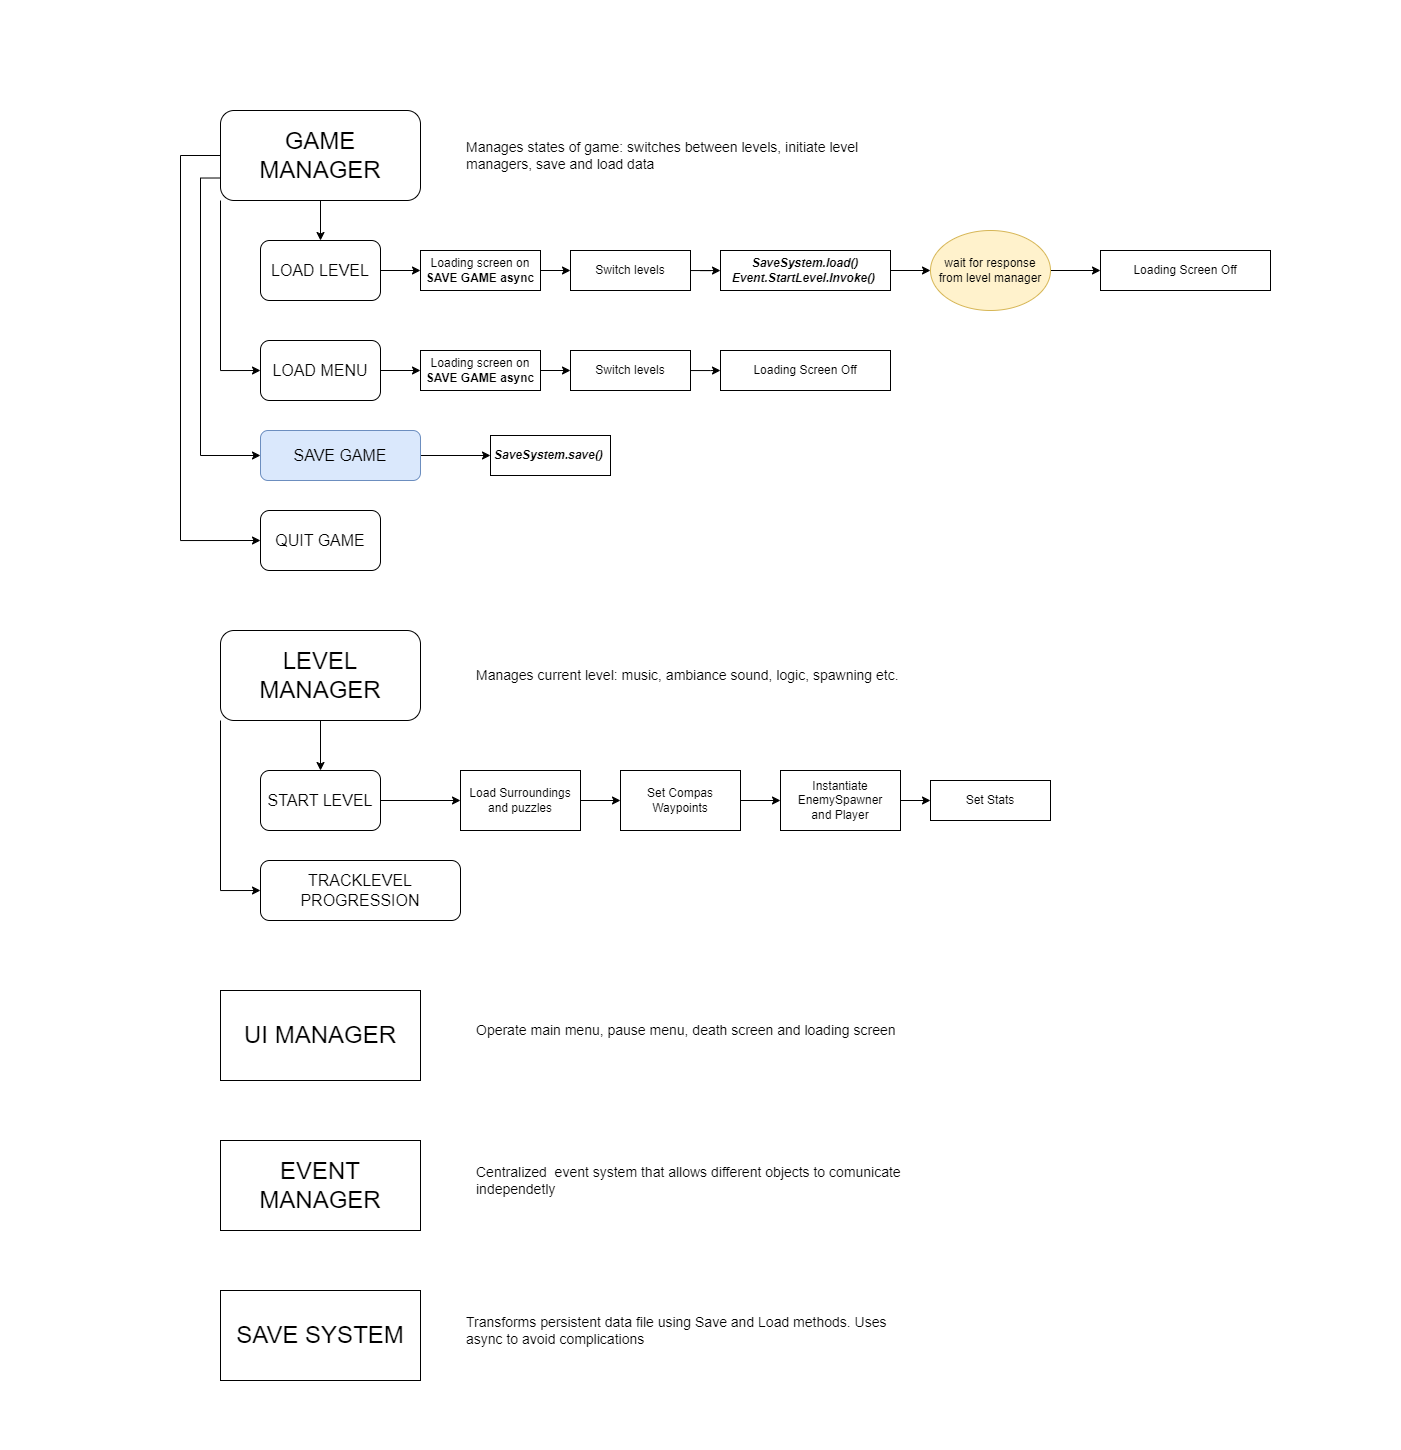

The diagram above was exported from draw.io. Its source (the exported page's mxGraphModel, read from the mxfile embedded in the PNG):
<mxGraphModel dx="1932" dy="1823" grid="1" gridSize="10" guides="1" tooltips="1" connect="1" arrows="1" fold="1" page="1" pageScale="1" pageWidth="827" pageHeight="1169" math="0" shadow="0">
  <root>
    <mxCell id="WIyWlLk6GJQsqaUBKTNV-0" />
    <mxCell id="WIyWlLk6GJQsqaUBKTNV-1" parent="WIyWlLk6GJQsqaUBKTNV-0" />
    <mxCell id="vElQKWdE_FCgS0wEgjcl-7" style="edgeStyle=orthogonalEdgeStyle;rounded=0;orthogonalLoop=1;jettySize=auto;html=1;" edge="1" parent="WIyWlLk6GJQsqaUBKTNV-1" source="vElQKWdE_FCgS0wEgjcl-0" target="vElQKWdE_FCgS0wEgjcl-2">
      <mxGeometry relative="1" as="geometry" />
    </mxCell>
    <mxCell id="vElQKWdE_FCgS0wEgjcl-12" style="edgeStyle=orthogonalEdgeStyle;rounded=0;orthogonalLoop=1;jettySize=auto;html=1;exitX=0;exitY=1;exitDx=0;exitDy=0;entryX=0;entryY=0.5;entryDx=0;entryDy=0;" edge="1" parent="WIyWlLk6GJQsqaUBKTNV-1" source="vElQKWdE_FCgS0wEgjcl-0" target="vElQKWdE_FCgS0wEgjcl-10">
      <mxGeometry relative="1" as="geometry" />
    </mxCell>
    <mxCell id="vElQKWdE_FCgS0wEgjcl-13" style="edgeStyle=orthogonalEdgeStyle;rounded=0;orthogonalLoop=1;jettySize=auto;html=1;exitX=0;exitY=0.75;exitDx=0;exitDy=0;entryX=0;entryY=0.5;entryDx=0;entryDy=0;" edge="1" parent="WIyWlLk6GJQsqaUBKTNV-1" source="vElQKWdE_FCgS0wEgjcl-0" target="vElQKWdE_FCgS0wEgjcl-6">
      <mxGeometry relative="1" as="geometry" />
    </mxCell>
    <mxCell id="vElQKWdE_FCgS0wEgjcl-14" style="edgeStyle=orthogonalEdgeStyle;rounded=0;orthogonalLoop=1;jettySize=auto;html=1;exitX=0;exitY=0.5;exitDx=0;exitDy=0;entryX=0;entryY=0.5;entryDx=0;entryDy=0;" edge="1" parent="WIyWlLk6GJQsqaUBKTNV-1" source="vElQKWdE_FCgS0wEgjcl-0" target="vElQKWdE_FCgS0wEgjcl-11">
      <mxGeometry relative="1" as="geometry">
        <Array as="points">
          <mxPoint x="60" y="135" />
          <mxPoint x="60" y="520" />
        </Array>
      </mxGeometry>
    </mxCell>
    <mxCell id="vElQKWdE_FCgS0wEgjcl-0" value="&lt;font style=&quot;font-size: 24px;&quot;&gt;GAME MANAGER&lt;/font&gt;" style="rounded=1;whiteSpace=wrap;html=1;" vertex="1" parent="WIyWlLk6GJQsqaUBKTNV-1">
      <mxGeometry x="100" y="90" width="200" height="90" as="geometry" />
    </mxCell>
    <mxCell id="vElQKWdE_FCgS0wEgjcl-16" style="edgeStyle=orthogonalEdgeStyle;rounded=0;orthogonalLoop=1;jettySize=auto;html=1;exitX=1;exitY=0.5;exitDx=0;exitDy=0;entryX=0;entryY=0.5;entryDx=0;entryDy=0;" edge="1" parent="WIyWlLk6GJQsqaUBKTNV-1" source="vElQKWdE_FCgS0wEgjcl-2" target="vElQKWdE_FCgS0wEgjcl-4">
      <mxGeometry relative="1" as="geometry" />
    </mxCell>
    <mxCell id="vElQKWdE_FCgS0wEgjcl-2" value="&lt;font style=&quot;font-size: 16px;&quot;&gt;LOAD LEVEL&lt;/font&gt;" style="rounded=1;whiteSpace=wrap;html=1;" vertex="1" parent="WIyWlLk6GJQsqaUBKTNV-1">
      <mxGeometry x="140" y="220" width="120" height="60" as="geometry" />
    </mxCell>
    <mxCell id="vElQKWdE_FCgS0wEgjcl-19" style="edgeStyle=orthogonalEdgeStyle;rounded=0;orthogonalLoop=1;jettySize=auto;html=1;exitX=1;exitY=0.5;exitDx=0;exitDy=0;entryX=0;entryY=0.5;entryDx=0;entryDy=0;" edge="1" parent="WIyWlLk6GJQsqaUBKTNV-1" source="vElQKWdE_FCgS0wEgjcl-4" target="vElQKWdE_FCgS0wEgjcl-18">
      <mxGeometry relative="1" as="geometry" />
    </mxCell>
    <mxCell id="vElQKWdE_FCgS0wEgjcl-4" value="Loading screen on&lt;div&gt;&lt;b&gt;SAVE GAME async&lt;/b&gt;&lt;/div&gt;" style="rounded=0;whiteSpace=wrap;html=1;" vertex="1" parent="WIyWlLk6GJQsqaUBKTNV-1">
      <mxGeometry x="300" y="230" width="120" height="40" as="geometry" />
    </mxCell>
    <mxCell id="vElQKWdE_FCgS0wEgjcl-27" style="edgeStyle=orthogonalEdgeStyle;rounded=0;orthogonalLoop=1;jettySize=auto;html=1;exitX=1;exitY=0.5;exitDx=0;exitDy=0;entryX=0;entryY=0.5;entryDx=0;entryDy=0;" edge="1" parent="WIyWlLk6GJQsqaUBKTNV-1" source="vElQKWdE_FCgS0wEgjcl-6" target="vElQKWdE_FCgS0wEgjcl-26">
      <mxGeometry relative="1" as="geometry" />
    </mxCell>
    <mxCell id="vElQKWdE_FCgS0wEgjcl-6" value="&lt;font style=&quot;font-size: 16px;&quot;&gt;SAVE GAME&lt;/font&gt;" style="rounded=1;whiteSpace=wrap;html=1;fillColor=#dae8fc;strokeColor=#6c8ebf;" vertex="1" parent="WIyWlLk6GJQsqaUBKTNV-1">
      <mxGeometry x="140" y="410" width="160" height="50" as="geometry" />
    </mxCell>
    <mxCell id="vElQKWdE_FCgS0wEgjcl-37" style="edgeStyle=orthogonalEdgeStyle;rounded=0;orthogonalLoop=1;jettySize=auto;html=1;exitX=1;exitY=0.5;exitDx=0;exitDy=0;entryX=0;entryY=0.5;entryDx=0;entryDy=0;" edge="1" parent="WIyWlLk6GJQsqaUBKTNV-1" source="vElQKWdE_FCgS0wEgjcl-10" target="vElQKWdE_FCgS0wEgjcl-29">
      <mxGeometry relative="1" as="geometry" />
    </mxCell>
    <mxCell id="vElQKWdE_FCgS0wEgjcl-10" value="&lt;font style=&quot;font-size: 16px;&quot;&gt;LOAD MENU&lt;/font&gt;" style="rounded=1;whiteSpace=wrap;html=1;" vertex="1" parent="WIyWlLk6GJQsqaUBKTNV-1">
      <mxGeometry x="140" y="320" width="120" height="60" as="geometry" />
    </mxCell>
    <mxCell id="vElQKWdE_FCgS0wEgjcl-11" value="&lt;font style=&quot;font-size: 16px;&quot;&gt;QUIT GAME&lt;/font&gt;" style="rounded=1;whiteSpace=wrap;html=1;" vertex="1" parent="WIyWlLk6GJQsqaUBKTNV-1">
      <mxGeometry x="140" y="490" width="120" height="60" as="geometry" />
    </mxCell>
    <mxCell id="vElQKWdE_FCgS0wEgjcl-21" style="edgeStyle=orthogonalEdgeStyle;rounded=0;orthogonalLoop=1;jettySize=auto;html=1;" edge="1" parent="WIyWlLk6GJQsqaUBKTNV-1" source="vElQKWdE_FCgS0wEgjcl-18" target="vElQKWdE_FCgS0wEgjcl-20">
      <mxGeometry relative="1" as="geometry" />
    </mxCell>
    <mxCell id="vElQKWdE_FCgS0wEgjcl-18" value="Switch levels" style="rounded=0;whiteSpace=wrap;html=1;" vertex="1" parent="WIyWlLk6GJQsqaUBKTNV-1">
      <mxGeometry x="450" y="230" width="120" height="40" as="geometry" />
    </mxCell>
    <mxCell id="vElQKWdE_FCgS0wEgjcl-24" style="edgeStyle=orthogonalEdgeStyle;rounded=0;orthogonalLoop=1;jettySize=auto;html=1;exitX=1;exitY=0.5;exitDx=0;exitDy=0;" edge="1" parent="WIyWlLk6GJQsqaUBKTNV-1" source="vElQKWdE_FCgS0wEgjcl-20" target="vElQKWdE_FCgS0wEgjcl-23">
      <mxGeometry relative="1" as="geometry" />
    </mxCell>
    <mxCell id="vElQKWdE_FCgS0wEgjcl-20" value="&lt;i style=&quot;text-align: left;&quot;&gt;&lt;b&gt;SaveSystem.load()&lt;/b&gt;&lt;/i&gt;&lt;div&gt;&lt;i style=&quot;text-align: left;&quot;&gt;&lt;b&gt;Event.StartLevel.Invoke()&lt;/b&gt;&amp;nbsp;&lt;/i&gt;&lt;/div&gt;" style="rounded=0;whiteSpace=wrap;html=1;" vertex="1" parent="WIyWlLk6GJQsqaUBKTNV-1">
      <mxGeometry x="600" y="230" width="170" height="40" as="geometry" />
    </mxCell>
    <mxCell id="vElQKWdE_FCgS0wEgjcl-22" value="&lt;div style=&quot;text-align: left;&quot;&gt;&lt;span style=&quot;background-color: transparent; color: light-dark(rgb(0, 0, 0), rgb(255, 255, 255));&quot;&gt;Loading Screen Off&lt;/span&gt;&lt;/div&gt;" style="rounded=0;whiteSpace=wrap;html=1;" vertex="1" parent="WIyWlLk6GJQsqaUBKTNV-1">
      <mxGeometry x="980" y="230" width="170" height="40" as="geometry" />
    </mxCell>
    <mxCell id="vElQKWdE_FCgS0wEgjcl-25" style="edgeStyle=orthogonalEdgeStyle;rounded=0;orthogonalLoop=1;jettySize=auto;html=1;entryX=0;entryY=0.5;entryDx=0;entryDy=0;" edge="1" parent="WIyWlLk6GJQsqaUBKTNV-1" source="vElQKWdE_FCgS0wEgjcl-23" target="vElQKWdE_FCgS0wEgjcl-22">
      <mxGeometry relative="1" as="geometry" />
    </mxCell>
    <mxCell id="vElQKWdE_FCgS0wEgjcl-23" value="wait for response from level manager" style="ellipse;whiteSpace=wrap;html=1;fillColor=#fff2cc;strokeColor=#d6b656;" vertex="1" parent="WIyWlLk6GJQsqaUBKTNV-1">
      <mxGeometry x="810" y="210" width="120" height="80" as="geometry" />
    </mxCell>
    <mxCell id="vElQKWdE_FCgS0wEgjcl-26" value="&lt;i style=&quot;text-align: left;&quot;&gt;&lt;b&gt;SaveSystem.save()&lt;/b&gt;&amp;nbsp;&lt;/i&gt;" style="rounded=0;whiteSpace=wrap;html=1;" vertex="1" parent="WIyWlLk6GJQsqaUBKTNV-1">
      <mxGeometry x="370" y="415" width="120" height="40" as="geometry" />
    </mxCell>
    <mxCell id="vElQKWdE_FCgS0wEgjcl-28" style="edgeStyle=orthogonalEdgeStyle;rounded=0;orthogonalLoop=1;jettySize=auto;html=1;exitX=1;exitY=0.5;exitDx=0;exitDy=0;entryX=0;entryY=0.5;entryDx=0;entryDy=0;" edge="1" parent="WIyWlLk6GJQsqaUBKTNV-1" source="vElQKWdE_FCgS0wEgjcl-29" target="vElQKWdE_FCgS0wEgjcl-31">
      <mxGeometry relative="1" as="geometry" />
    </mxCell>
    <mxCell id="vElQKWdE_FCgS0wEgjcl-29" value="Loading screen on&lt;div&gt;&lt;b&gt;SAVE GAME async&lt;/b&gt;&lt;/div&gt;" style="rounded=0;whiteSpace=wrap;html=1;" vertex="1" parent="WIyWlLk6GJQsqaUBKTNV-1">
      <mxGeometry x="300" y="330" width="120" height="40" as="geometry" />
    </mxCell>
    <mxCell id="vElQKWdE_FCgS0wEgjcl-30" style="edgeStyle=orthogonalEdgeStyle;rounded=0;orthogonalLoop=1;jettySize=auto;html=1;" edge="1" parent="WIyWlLk6GJQsqaUBKTNV-1" source="vElQKWdE_FCgS0wEgjcl-31">
      <mxGeometry relative="1" as="geometry">
        <mxPoint x="600" y="350.0000000000001" as="targetPoint" />
      </mxGeometry>
    </mxCell>
    <mxCell id="vElQKWdE_FCgS0wEgjcl-31" value="Switch levels" style="rounded=0;whiteSpace=wrap;html=1;" vertex="1" parent="WIyWlLk6GJQsqaUBKTNV-1">
      <mxGeometry x="450" y="330" width="120" height="40" as="geometry" />
    </mxCell>
    <mxCell id="vElQKWdE_FCgS0wEgjcl-34" value="&lt;div style=&quot;text-align: left;&quot;&gt;&lt;span style=&quot;background-color: transparent; color: light-dark(rgb(0, 0, 0), rgb(255, 255, 255));&quot;&gt;Loading Screen Off&lt;/span&gt;&lt;/div&gt;" style="rounded=0;whiteSpace=wrap;html=1;" vertex="1" parent="WIyWlLk6GJQsqaUBKTNV-1">
      <mxGeometry x="600" y="330" width="170" height="40" as="geometry" />
    </mxCell>
    <mxCell id="vElQKWdE_FCgS0wEgjcl-41" style="edgeStyle=orthogonalEdgeStyle;rounded=0;orthogonalLoop=1;jettySize=auto;html=1;exitX=0.5;exitY=1;exitDx=0;exitDy=0;entryX=0.5;entryY=0;entryDx=0;entryDy=0;" edge="1" parent="WIyWlLk6GJQsqaUBKTNV-1" source="vElQKWdE_FCgS0wEgjcl-38" target="vElQKWdE_FCgS0wEgjcl-40">
      <mxGeometry relative="1" as="geometry" />
    </mxCell>
    <mxCell id="vElQKWdE_FCgS0wEgjcl-54" style="edgeStyle=orthogonalEdgeStyle;rounded=0;orthogonalLoop=1;jettySize=auto;html=1;exitX=0;exitY=1;exitDx=0;exitDy=0;entryX=0;entryY=0.5;entryDx=0;entryDy=0;" edge="1" parent="WIyWlLk6GJQsqaUBKTNV-1" source="vElQKWdE_FCgS0wEgjcl-38" target="vElQKWdE_FCgS0wEgjcl-53">
      <mxGeometry relative="1" as="geometry" />
    </mxCell>
    <mxCell id="vElQKWdE_FCgS0wEgjcl-38" value="&lt;font style=&quot;font-size: 24px;&quot;&gt;LEVEL MANAGER&lt;/font&gt;" style="rounded=1;whiteSpace=wrap;html=1;" vertex="1" parent="WIyWlLk6GJQsqaUBKTNV-1">
      <mxGeometry x="100" y="610" width="200" height="90" as="geometry" />
    </mxCell>
    <mxCell id="vElQKWdE_FCgS0wEgjcl-46" style="edgeStyle=orthogonalEdgeStyle;rounded=0;orthogonalLoop=1;jettySize=auto;html=1;exitX=1;exitY=0.5;exitDx=0;exitDy=0;entryX=0;entryY=0.5;entryDx=0;entryDy=0;" edge="1" parent="WIyWlLk6GJQsqaUBKTNV-1" source="vElQKWdE_FCgS0wEgjcl-40" target="vElQKWdE_FCgS0wEgjcl-45">
      <mxGeometry relative="1" as="geometry" />
    </mxCell>
    <mxCell id="vElQKWdE_FCgS0wEgjcl-40" value="&lt;span style=&quot;font-size: 16px;&quot;&gt;START LEVEL&lt;/span&gt;" style="rounded=1;whiteSpace=wrap;html=1;" vertex="1" parent="WIyWlLk6GJQsqaUBKTNV-1">
      <mxGeometry x="140" y="750" width="120" height="60" as="geometry" />
    </mxCell>
    <mxCell id="vElQKWdE_FCgS0wEgjcl-48" style="edgeStyle=orthogonalEdgeStyle;rounded=0;orthogonalLoop=1;jettySize=auto;html=1;entryX=0;entryY=0.5;entryDx=0;entryDy=0;" edge="1" parent="WIyWlLk6GJQsqaUBKTNV-1" source="vElQKWdE_FCgS0wEgjcl-45" target="vElQKWdE_FCgS0wEgjcl-47">
      <mxGeometry relative="1" as="geometry" />
    </mxCell>
    <mxCell id="vElQKWdE_FCgS0wEgjcl-45" value="Load Surroundings and puzzles" style="rounded=0;whiteSpace=wrap;html=1;" vertex="1" parent="WIyWlLk6GJQsqaUBKTNV-1">
      <mxGeometry x="340" y="750" width="120" height="60" as="geometry" />
    </mxCell>
    <mxCell id="vElQKWdE_FCgS0wEgjcl-50" style="edgeStyle=orthogonalEdgeStyle;rounded=0;orthogonalLoop=1;jettySize=auto;html=1;exitX=1;exitY=0.5;exitDx=0;exitDy=0;entryX=0;entryY=0.5;entryDx=0;entryDy=0;" edge="1" parent="WIyWlLk6GJQsqaUBKTNV-1" source="vElQKWdE_FCgS0wEgjcl-47" target="vElQKWdE_FCgS0wEgjcl-49">
      <mxGeometry relative="1" as="geometry" />
    </mxCell>
    <mxCell id="vElQKWdE_FCgS0wEgjcl-47" value="Set Compas Waypoints" style="rounded=0;whiteSpace=wrap;html=1;" vertex="1" parent="WIyWlLk6GJQsqaUBKTNV-1">
      <mxGeometry x="500" y="750" width="120" height="60" as="geometry" />
    </mxCell>
    <mxCell id="vElQKWdE_FCgS0wEgjcl-52" style="edgeStyle=orthogonalEdgeStyle;rounded=0;orthogonalLoop=1;jettySize=auto;html=1;exitX=1;exitY=0.5;exitDx=0;exitDy=0;entryX=0;entryY=0.5;entryDx=0;entryDy=0;" edge="1" parent="WIyWlLk6GJQsqaUBKTNV-1" source="vElQKWdE_FCgS0wEgjcl-49" target="vElQKWdE_FCgS0wEgjcl-51">
      <mxGeometry relative="1" as="geometry" />
    </mxCell>
    <mxCell id="vElQKWdE_FCgS0wEgjcl-49" value="Instantiate EnemySpawner&lt;div&gt;and Player&lt;/div&gt;" style="rounded=0;whiteSpace=wrap;html=1;" vertex="1" parent="WIyWlLk6GJQsqaUBKTNV-1">
      <mxGeometry x="660" y="750" width="120" height="60" as="geometry" />
    </mxCell>
    <mxCell id="vElQKWdE_FCgS0wEgjcl-51" value="Set Stats" style="rounded=0;whiteSpace=wrap;html=1;" vertex="1" parent="WIyWlLk6GJQsqaUBKTNV-1">
      <mxGeometry x="810" y="760" width="120" height="40" as="geometry" />
    </mxCell>
    <mxCell id="vElQKWdE_FCgS0wEgjcl-53" value="&lt;span style=&quot;font-size: 16px;&quot;&gt;TRACKLEVEL PROGRESSION&lt;/span&gt;" style="rounded=1;whiteSpace=wrap;html=1;" vertex="1" parent="WIyWlLk6GJQsqaUBKTNV-1">
      <mxGeometry x="140" y="840" width="200" height="60" as="geometry" />
    </mxCell>
    <mxCell id="vElQKWdE_FCgS0wEgjcl-56" value="&lt;font style=&quot;font-size: 24px;&quot;&gt;EVENT MANAGER&lt;/font&gt;" style="rounded=0;whiteSpace=wrap;html=1;" vertex="1" parent="WIyWlLk6GJQsqaUBKTNV-1">
      <mxGeometry x="100" y="1120" width="200" height="90" as="geometry" />
    </mxCell>
    <mxCell id="vElQKWdE_FCgS0wEgjcl-57" value="&lt;font style=&quot;font-size: 24px;&quot;&gt;SAVE SYSTEM&lt;/font&gt;" style="rounded=0;whiteSpace=wrap;html=1;" vertex="1" parent="WIyWlLk6GJQsqaUBKTNV-1">
      <mxGeometry x="100" y="1270" width="200" height="90" as="geometry" />
    </mxCell>
    <mxCell id="vElQKWdE_FCgS0wEgjcl-58" value="&lt;font style=&quot;font-size: 14px;&quot;&gt;Centralized&amp;nbsp; event system that allows different objects to comunicate independetly&lt;/font&gt;" style="text;strokeColor=none;fillColor=none;align=left;verticalAlign=middle;spacingLeft=4;spacingRight=4;overflow=hidden;points=[[0,0.5],[1,0.5]];portConstraint=eastwest;rotatable=0;whiteSpace=wrap;html=1;" vertex="1" parent="WIyWlLk6GJQsqaUBKTNV-1">
      <mxGeometry x="350" y="1120" width="460" height="80" as="geometry" />
    </mxCell>
    <mxCell id="vElQKWdE_FCgS0wEgjcl-59" value="&lt;span style=&quot;font-size: 14px;&quot;&gt;Transforms persistent data file using Save and Load methods. Uses async to avoid complications&lt;/span&gt;" style="text;strokeColor=none;fillColor=none;align=left;verticalAlign=middle;spacingLeft=4;spacingRight=4;overflow=hidden;points=[[0,0.5],[1,0.5]];portConstraint=eastwest;rotatable=0;whiteSpace=wrap;html=1;" vertex="1" parent="WIyWlLk6GJQsqaUBKTNV-1">
      <mxGeometry x="340" y="1270" width="460" height="80" as="geometry" />
    </mxCell>
    <mxCell id="vElQKWdE_FCgS0wEgjcl-60" value="&lt;span style=&quot;font-size: 14px;&quot;&gt;Manages current level: music, ambiance sound, logic, spawning etc.&lt;/span&gt;" style="text;strokeColor=none;fillColor=none;align=left;verticalAlign=middle;spacingLeft=4;spacingRight=4;overflow=hidden;points=[[0,0.5],[1,0.5]];portConstraint=eastwest;rotatable=0;whiteSpace=wrap;html=1;" vertex="1" parent="WIyWlLk6GJQsqaUBKTNV-1">
      <mxGeometry x="350" y="615" width="460" height="80" as="geometry" />
    </mxCell>
    <mxCell id="vElQKWdE_FCgS0wEgjcl-61" value="&lt;span style=&quot;font-size: 14px;&quot;&gt;Manages states of game: switches between levels, initiate level managers, save and load data&lt;/span&gt;" style="text;strokeColor=none;fillColor=none;align=left;verticalAlign=middle;spacingLeft=4;spacingRight=4;overflow=hidden;points=[[0,0.5],[1,0.5]];portConstraint=eastwest;rotatable=0;whiteSpace=wrap;html=1;" vertex="1" parent="WIyWlLk6GJQsqaUBKTNV-1">
      <mxGeometry x="340" y="95" width="460" height="80" as="geometry" />
    </mxCell>
    <mxCell id="vElQKWdE_FCgS0wEgjcl-62" value="" style="rounded=1;whiteSpace=wrap;html=1;strokeColor=none;" vertex="1" parent="WIyWlLk6GJQsqaUBKTNV-1">
      <mxGeometry x="-120" y="650" width="200" height="90" as="geometry" />
    </mxCell>
    <mxCell id="vElQKWdE_FCgS0wEgjcl-63" value="" style="rounded=1;whiteSpace=wrap;html=1;strokeColor=none;" vertex="1" parent="WIyWlLk6GJQsqaUBKTNV-1">
      <mxGeometry x="390" y="-20" width="200" height="90" as="geometry" />
    </mxCell>
    <mxCell id="vElQKWdE_FCgS0wEgjcl-64" value="" style="rounded=1;whiteSpace=wrap;html=1;strokeColor=none;" vertex="1" parent="WIyWlLk6GJQsqaUBKTNV-1">
      <mxGeometry x="380" y="1340" width="200" height="90" as="geometry" />
    </mxCell>
    <mxCell id="vElQKWdE_FCgS0wEgjcl-65" value="" style="rounded=1;whiteSpace=wrap;html=1;strokeColor=none;" vertex="1" parent="WIyWlLk6GJQsqaUBKTNV-1">
      <mxGeometry x="1080" y="450" width="200" height="90" as="geometry" />
    </mxCell>
    <mxCell id="vElQKWdE_FCgS0wEgjcl-67" value="&lt;font style=&quot;font-size: 24px;&quot;&gt;UI MANAGER&lt;/font&gt;" style="rounded=0;whiteSpace=wrap;html=1;" vertex="1" parent="WIyWlLk6GJQsqaUBKTNV-1">
      <mxGeometry x="100" y="970" width="200" height="90" as="geometry" />
    </mxCell>
    <mxCell id="vElQKWdE_FCgS0wEgjcl-68" value="&lt;font style=&quot;font-size: 14px;&quot;&gt;Operate main menu, pause menu, death screen and loading screen&lt;/font&gt;" style="text;strokeColor=none;fillColor=none;align=left;verticalAlign=middle;spacingLeft=4;spacingRight=4;overflow=hidden;points=[[0,0.5],[1,0.5]];portConstraint=eastwest;rotatable=0;whiteSpace=wrap;html=1;" vertex="1" parent="WIyWlLk6GJQsqaUBKTNV-1">
      <mxGeometry x="350" y="970" width="460" height="80" as="geometry" />
    </mxCell>
  </root>
</mxGraphModel>